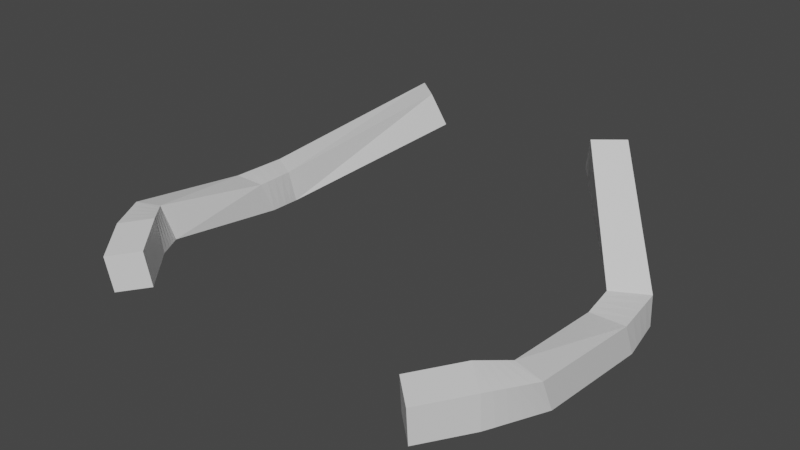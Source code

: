 # Source: hand_temp.blend  (saved by Blender 3.4.6; exported with 4.5.12 LTS)
import bpy
from mathutils import Matrix  # noqa: F401  (used for matrix-valued properties, if any)

bpy.ops.wm.read_factory_settings(use_empty=True)
scene = bpy.context.scene
scene.name = 'Scene'

# ---- collections
col_collection = bpy.data.collections.new('Collection'); scene.collection.children.link(col_collection)

# ---- materials (node trees are filled in below, after node groups)
mat_material = bpy.data.materials.new('Material')
mat_material.alpha_threshold = 0.0
mat_material.use_transparent_shadow = False
mat_material.roughness = 0.5
mat_material.line_color = (0.0, 0.0, 0.0, 1.0)

# ---- material node trees
mat_material.use_nodes = True; mat_material.node_tree.nodes.clear()
_N = mat_material.node_tree.nodes; _L = mat_material.node_tree.links
n0 = _N.new('ShaderNodeOutputMaterial'); n0.name = 'Material Output'; n0.location = (300, 300)
n1 = _N.new('ShaderNodeBsdfPrincipled'); n1.name = 'Principled BSDF'; n1.location = (10, 300)
n1.distribution = 'GGX'
n1.subsurface_method = 'RANDOM_WALK_SKIN'
n1.inputs[3].default_value = 1.45
n1.inputs[27].default_value = (0.0, 0.0, 0.0, 1.0)
n1.inputs[28].default_value = 1.0
_L.new(n1.outputs[0], n0.inputs[0])
n0.is_active_output = True

# ---- world
world_world = bpy.data.worlds.new('World'); scene.world = world_world
world_world.use_nodes = True; world_world.node_tree.nodes.clear()
_N = world_world.node_tree.nodes; _L = world_world.node_tree.links
n0 = _N.new('ShaderNodeOutputWorld'); n0.name = 'World Output'; n0.location = (300, 300)
n1 = _N.new('ShaderNodeBackground'); n1.name = 'Background'; n1.location = (10, 300)
n1.inputs[0].default_value = (0.05088, 0.05088, 0.05088, 1.0)
_L.new(n1.outputs[0], n0.inputs[0])
n0.is_active_output = True
world_world.color = (0.05088, 0.05088, 0.05088)
world_world.use_sun_shadow = False
world_world.sun_shadow_jitter_overblur = 0.0

# ---- meshes
me_cube = bpy.data.meshes.new('Cube')
me_cube.from_pydata([(-0.9106, -0.007528, -0.1126), (-2.385, -1.207, -0.5495), (-1.018, -0.1391, 0.2595), (-2.061, -1.29, -0.943), (-2.032, -1.416, -0.5413), (-1.202, 0.2305, -0.1126), (-1.31, 0.09893, 0.2595), (-2.366, -1.141, -0.9216), (-2.071, -1.63, -0.9423), (-2.451, -1.792, -0.5702), (-2.448, -1.622, -0.9423), (-2.075, -1.8, -0.5702), (-2.479, -3.162, -0.3953), (-2.476, -2.992, -0.7673), (-2.099, -3.0, -0.7673), (-2.169, -3.101, -0.363), (-2.402, -1.354, -0.5547), (-2.418, -1.5, -0.5599), (-2.435, -1.646, -0.565), (-2.427, -1.502, -0.9371), (-2.407, -1.382, -0.9319), (-2.386, -1.261, -0.9268), (-2.064, -1.375, -0.9428), (-2.066, -1.46, -0.9426), (-2.069, -1.545, -0.9424), (-2.064, -1.704, -0.563), (-2.054, -1.608, -0.5557), (-2.043, -1.512, -0.5485), (-2.211, -3.61, -0.3816), (-2.188, -3.555, -0.7863), (-1.913, -3.304, -0.737), (-1.935, -3.359, -0.3323), (-1.845, -4.055, -0.439), (-1.822, -4.0, -0.8436), (-1.546, -3.749, -0.7943), (-1.569, -3.803, -0.3897), (-2.122, -3.152, -0.3568), (-2.075, -3.204, -0.3507), (-2.029, -3.255, -0.3446), (-1.982, -3.307, -0.3384), (-2.265, -3.52, -0.3844), (-2.318, -3.431, -0.3871), (-2.372, -3.341, -0.3898), (-2.425, -3.252, -0.3925), (-2.246, -3.443, -0.7825), (-2.303, -3.33, -0.7787), (-2.361, -3.217, -0.7749), (-2.418, -3.105, -0.7711), (-2.062, -3.061, -0.7613), (-2.025, -3.121, -0.7552), (-1.987, -3.182, -0.7491), (-1.95, -3.243, -0.743), (0.9106, -0.007528, -0.1126), (2.385, -1.207, -0.5495), (1.018, -0.1391, 0.2595), (2.061, -1.29, -0.943), (2.032, -1.416, -0.5413), (1.202, 0.2305, -0.1126), (1.31, 0.09893, 0.2595), (2.366, -1.141, -0.9216), (2.071, -1.63, -0.9423), (2.451, -1.792, -0.5702), (2.448, -1.622, -0.9423), (2.075, -1.8, -0.5702), (2.479, -3.162, -0.3953), (2.476, -2.992, -0.7673), (2.099, -3.0, -0.7673), (2.169, -3.101, -0.363), (2.402, -1.354, -0.5547), (2.418, -1.5, -0.5599), (2.435, -1.646, -0.565), (2.427, -1.502, -0.9371), (2.407, -1.382, -0.9319), (2.386, -1.261, -0.9268), (2.064, -1.375, -0.9428), (2.066, -1.46, -0.9426), (2.069, -1.545, -0.9424), (2.064, -1.704, -0.563), (2.054, -1.608, -0.5557), (2.043, -1.512, -0.5485), (2.211, -3.61, -0.3816), (2.188, -3.555, -0.7863), (1.913, -3.304, -0.737), (1.935, -3.359, -0.3323), (1.845, -4.055, -0.439), (1.822, -4.0, -0.8436), (1.546, -3.749, -0.7943), (1.569, -3.803, -0.3897), (2.122, -3.152, -0.3568), (2.075, -3.204, -0.3507), (2.029, -3.255, -0.3446), (1.982, -3.307, -0.3384), (2.265, -3.52, -0.3844), (2.318, -3.431, -0.3871), (2.372, -3.341, -0.3898), (2.425, -3.252, -0.3925), (2.246, -3.443, -0.7825), (2.303, -3.33, -0.7787), (2.361, -3.217, -0.7749), (2.418, -3.105, -0.7711), (2.062, -3.061, -0.7613), (2.025, -3.121, -0.7552), (1.987, -3.182, -0.7491), (1.95, -3.243, -0.743)], [], [(19, 18, 9, 10), (2, 0, 3, 4), (1, 7, 5, 6), (6, 5, 0, 2), (6, 2, 4, 1), (0, 5, 7, 3), (25, 24, 8, 11), (24, 19, 10, 8), (18, 25, 11, 9), (11, 8, 14, 15), (40, 39, 31, 28), (8, 10, 13, 14), (9, 11, 15, 12), (10, 9, 12, 13), (1, 4, 27, 16), (16, 27, 26, 17), (17, 26, 25, 18), (3, 7, 21, 22), (22, 21, 20, 23), (23, 20, 19, 24), (4, 3, 22, 27), (27, 22, 23, 26), (26, 23, 24, 25), (7, 1, 16, 21), (21, 16, 17, 20), (20, 17, 18, 19), (28, 31, 35, 32), (44, 40, 28, 29), (39, 51, 30, 31), (51, 44, 29, 30), (35, 34, 33, 32), (29, 28, 32, 33), (31, 30, 34, 35), (30, 29, 33, 34), (14, 13, 47, 48), (48, 47, 46, 49), (49, 46, 45, 50), (50, 45, 44, 51), (15, 14, 48, 36), (36, 48, 49, 37), (37, 49, 50, 38), (38, 50, 51, 39), (13, 12, 43, 47), (47, 43, 42, 46), (46, 42, 41, 45), (45, 41, 40, 44), (12, 15, 36, 43), (43, 36, 37, 42), (42, 37, 38, 41), (41, 38, 39, 40), (71, 62, 61, 70), (54, 56, 55, 52), (53, 58, 57, 59), (58, 54, 52, 57), (58, 53, 56, 54), (52, 55, 59, 57), (77, 63, 60, 76), (76, 60, 62, 71), (70, 61, 63, 77), (63, 67, 66, 60), (92, 80, 83, 91), (60, 66, 65, 62), (61, 64, 67, 63), (62, 65, 64, 61), (53, 68, 79, 56), (68, 69, 78, 79), (69, 70, 77, 78), (55, 74, 73, 59), (74, 75, 72, 73), (75, 76, 71, 72), (56, 79, 74, 55), (79, 78, 75, 74), (78, 77, 76, 75), (59, 73, 68, 53), (73, 72, 69, 68), (72, 71, 70, 69), (80, 84, 87, 83), (96, 81, 80, 92), (91, 83, 82, 103), (103, 82, 81, 96), (87, 84, 85, 86), (81, 85, 84, 80), (83, 87, 86, 82), (82, 86, 85, 81), (66, 100, 99, 65), (100, 101, 98, 99), (101, 102, 97, 98), (102, 103, 96, 97), (67, 88, 100, 66), (88, 89, 101, 100), (89, 90, 102, 101), (90, 91, 103, 102), (65, 99, 95, 64), (99, 98, 94, 95), (98, 97, 93, 94), (97, 96, 92, 93), (64, 95, 88, 67), (95, 94, 89, 88), (94, 93, 90, 89), (93, 92, 91, 90)])
_uv = me_cube.uv_layers.new(name='UVMap')
_uv.uv.foreach_set('vector', [0.625, 0.5, 0.375, 0.5, 0.375, 0.5, 0.625, 0.5, 0.375, 0.25, 0.625, 0.25, 0.625, 0.5, 0.375, 0.5, 0.375, 0.5, 0.625, 0.5, 0.625, 0.75, 0.375, 0.75, 0.375, 0.75, 0.625, 0.75, 0.625, 1.0, 0.375, 1.0, 0.125, 0.5, 0.375, 0.5, 0.375, 0.75, 0.125, 0.75, 0.625, 0.5, 0.875, 0.5, 0.875, 0.75, 0.625, 0.75, 0.375, 0.5, 0.625, 0.5, 0.625, 0.5, 0.375, 0.5, 0.625, 0.75, 0.875, 0.75, 0.875, 0.75, 0.625, 0.75, 0.125, 0.75, 0.375, 0.75, 0.375, 0.75, 0.125, 0.75, 0.375, 0.5, 0.625, 0.5, 0.625, 0.5, 0.375, 0.5, 0.125, 0.75, 0.375, 0.75, 0.375, 0.75, 0.125, 0.75, 0.625, 0.75, 0.875, 0.75, 0.875, 0.75, 0.625, 0.75, 0.125, 0.75, 0.375, 0.75, 0.375, 0.75, 0.125, 0.75, 0.625, 0.5, 0.375, 0.5, 0.375, 0.5, 0.625, 0.5, 0.125, 0.75, 0.375, 0.75, 0.375, 0.75, 0.125, 0.75, 0.125, 0.75, 0.375, 0.75, 0.375, 0.75, 0.125, 0.75, 0.125, 0.75, 0.375, 0.75, 0.375, 0.75, 0.125, 0.75, 0.625, 0.75, 0.875, 0.75, 0.875, 0.75, 0.625, 0.75, 0.625, 0.75, 0.875, 0.75, 0.875, 0.75, 0.625, 0.75, 0.625, 0.75, 0.875, 0.75, 0.875, 0.75, 0.625, 0.75, 0.375, 0.5, 0.625, 0.5, 0.625, 0.5, 0.375, 0.5, 0.375, 0.5, 0.625, 0.5, 0.625, 0.5, 0.375, 0.5, 0.375, 0.5, 0.625, 0.5, 0.625, 0.5, 0.375, 0.5, 0.625, 0.5, 0.375, 0.5, 0.375, 0.5, 0.625, 0.5, 0.625, 0.5, 0.375, 0.5, 0.375, 0.5, 0.625, 0.5, 0.625, 0.5, 0.375, 0.5, 0.375, 0.5, 0.625, 0.5, 0.125, 0.75, 0.375, 0.75, 0.375, 0.75, 0.125, 0.75, 0.625, 0.5, 0.375, 0.5, 0.375, 0.5, 0.625, 0.5, 0.375, 0.5, 0.625, 0.5, 0.625, 0.5, 0.375, 0.5, 0.625, 0.75, 0.875, 0.75, 0.875, 0.75, 0.625, 0.75, 0.375, 0.0, 0.625, 0.0, 0.625, 0.25, 0.375, 0.25, 0.625, 0.5, 0.375, 0.5, 0.375, 0.5, 0.625, 0.5, 0.375, 0.5, 0.625, 0.5, 0.625, 0.5, 0.375, 0.5, 0.625, 0.75, 0.875, 0.75, 0.875, 0.75, 0.625, 0.75, 0.625, 0.75, 0.875, 0.75, 0.875, 0.75, 0.625, 0.75, 0.625, 0.75, 0.875, 0.75, 0.875, 0.75, 0.625, 0.75, 0.625, 0.75, 0.875, 0.75, 0.875, 0.75, 0.625, 0.75, 0.625, 0.75, 0.875, 0.75, 0.875, 0.75, 0.625, 0.75, 0.375, 0.5, 0.625, 0.5, 0.625, 0.5, 0.375, 0.5, 0.375, 0.5, 0.625, 0.5, 0.625, 0.5, 0.375, 0.5, 0.375, 0.5, 0.625, 0.5, 0.625, 0.5, 0.375, 0.5, 0.375, 0.5, 0.625, 0.5, 0.625, 0.5, 0.375, 0.5, 0.625, 0.5, 0.375, 0.5, 0.375, 0.5, 0.625, 0.5, 0.625, 0.5, 0.375, 0.5, 0.375, 0.5, 0.625, 0.5, 0.625, 0.5, 0.375, 0.5, 0.375, 0.5, 0.625, 0.5, 0.625, 0.5, 0.375, 0.5, 0.375, 0.5, 0.625, 0.5, 0.125, 0.75, 0.375, 0.75, 0.375, 0.75, 0.125, 0.75, 0.125, 0.75, 0.375, 0.75, 0.375, 0.75, 0.125, 0.75, 0.125, 0.75, 0.375, 0.75, 0.375, 0.75, 0.125, 0.75, 0.125, 0.75, 0.375, 0.75, 0.375, 0.75, 0.125, 0.75, 0.625, 0.5, 0.625, 0.5, 0.375, 0.5, 0.375, 0.5, 0.375, 0.25, 0.375, 0.5, 0.625, 0.5, 0.625, 0.25, 0.375, 0.5, 0.375, 0.75, 0.625, 0.75, 0.625, 0.5, 0.375, 0.75, 0.375, 1.0, 0.625, 1.0, 0.625, 0.75, 0.125, 0.5, 0.125, 0.75, 0.375, 0.75, 0.375, 0.5, 0.625, 0.5, 0.625, 0.75, 0.875, 0.75, 0.875, 0.5, 0.375, 0.5, 0.375, 0.5, 0.625, 0.5, 0.625, 0.5, 0.625, 0.75, 0.625, 0.75, 0.875, 0.75, 0.875, 0.75, 0.125, 0.75, 0.125, 0.75, 0.375, 0.75, 0.375, 0.75, 0.375, 0.5, 0.375, 0.5, 0.625, 0.5, 0.625, 0.5, 0.125, 0.75, 0.125, 0.75, 0.375, 0.75, 0.375, 0.75, 0.625, 0.75, 0.625, 0.75, 0.875, 0.75, 0.875, 0.75, 0.125, 0.75, 0.125, 0.75, 0.375, 0.75, 0.375, 0.75, 0.625, 0.5, 0.625, 0.5, 0.375, 0.5, 0.375, 0.5, 0.125, 0.75, 0.125, 0.75, 0.375, 0.75, 0.375, 0.75, 0.125, 0.75, 0.125, 0.75, 0.375, 0.75, 0.375, 0.75, 0.125, 0.75, 0.125, 0.75, 0.375, 0.75, 0.375, 0.75, 0.625, 0.75, 0.625, 0.75, 0.875, 0.75, 0.875, 0.75, 0.625, 0.75, 0.625, 0.75, 0.875, 0.75, 0.875, 0.75, 0.625, 0.75, 0.625, 0.75, 0.875, 0.75, 0.875, 0.75, 0.375, 0.5, 0.375, 0.5, 0.625, 0.5, 0.625, 0.5, 0.375, 0.5, 0.375, 0.5, 0.625, 0.5, 0.625, 0.5, 0.375, 0.5, 0.375, 0.5, 0.625, 0.5, 0.625, 0.5, 0.625, 0.5, 0.625, 0.5, 0.375, 0.5, 0.375, 0.5, 0.625, 0.5, 0.625, 0.5, 0.375, 0.5, 0.375, 0.5, 0.625, 0.5, 0.625, 0.5, 0.375, 0.5, 0.375, 0.5, 0.125, 0.75, 0.125, 0.75, 0.375, 0.75, 0.375, 0.75, 0.625, 0.5, 0.625, 0.5, 0.375, 0.5, 0.375, 0.5, 0.375, 0.5, 0.375, 0.5, 0.625, 0.5, 0.625, 0.5, 0.625, 0.75, 0.625, 0.75, 0.875, 0.75, 0.875, 0.75, 0.375, 0.0, 0.375, 0.25, 0.625, 0.25, 0.625, 0.0, 0.625, 0.5, 0.625, 0.5, 0.375, 0.5, 0.375, 0.5, 0.375, 0.5, 0.375, 0.5, 0.625, 0.5, 0.625, 0.5, 0.625, 0.75, 0.625, 0.75, 0.875, 0.75, 0.875, 0.75, 0.625, 0.75, 0.625, 0.75, 0.875, 0.75, 0.875, 0.75, 0.625, 0.75, 0.625, 0.75, 0.875, 0.75, 0.875, 0.75, 0.625, 0.75, 0.625, 0.75, 0.875, 0.75, 0.875, 0.75, 0.625, 0.75, 0.625, 0.75, 0.875, 0.75, 0.875, 0.75, 0.375, 0.5, 0.375, 0.5, 0.625, 0.5, 0.625, 0.5, 0.375, 0.5, 0.375, 0.5, 0.625, 0.5, 0.625, 0.5, 0.375, 0.5, 0.375, 0.5, 0.625, 0.5, 0.625, 0.5, 0.375, 0.5, 0.375, 0.5, 0.625, 0.5, 0.625, 0.5, 0.625, 0.5, 0.625, 0.5, 0.375, 0.5, 0.375, 0.5, 0.625, 0.5, 0.625, 0.5, 0.375, 0.5, 0.375, 0.5, 0.625, 0.5, 0.625, 0.5, 0.375, 0.5, 0.375, 0.5, 0.625, 0.5, 0.625, 0.5, 0.375, 0.5, 0.375, 0.5, 0.125, 0.75, 0.125, 0.75, 0.375, 0.75, 0.375, 0.75, 0.125, 0.75, 0.125, 0.75, 0.375, 0.75, 0.375, 0.75, 0.125, 0.75, 0.125, 0.75, 0.375, 0.75, 0.375, 0.75, 0.125, 0.75, 0.125, 0.75, 0.375, 0.75, 0.375, 0.75])
me_cube.materials.append(mat_material)
me_cube.use_mirror_x = True
me_cube.use_mirror_vertex_groups = False
me_cube.update()
arm_armature_001 = bpy.data.armatures.new('Armature.001')  # bones are not reproduced

# ---- objects
ob_cube = bpy.data.objects.new('Cube', me_cube)
ob_armature_001 = bpy.data.objects.new('Armature.001', arm_armature_001)

# ---- transforms, parenting, visibility, modifiers, constraints
ob_cube.parent = ob_armature_001
ob_cube.location = (0.0, 0.0, 0.0)
ob_cube.lock_rotations_4d = False
ob_cube.empty_display_type = 'ARROWS'
ob_cube.lineart.crease_threshold = 0.0
ob_cube.use_mesh_mirror_x = True
_vg = ob_cube.vertex_groups.new(name='arm1.R')
for _i, _w in zip([0, 1, 2, 3, 4, 5, 6, 7, 8, 9, 10, 11, 12, 13, 14, 15, 16, 17, 18, 19, 20, 21, 22, 23, 24, 25, 26, 27, 28, 29, 30, 31, 32, 33, 34, 35, 36, 37, 38, 39, 40, 41, 42, 43, 44, 45, 46, 47, 48, 49, 50, 51, 52, 53, 54, 55, 56, 57, 58, 59, 60, 61, 62, 63, 64, 65, 66, 67, 68, 69, 70, 71, 72, 73, 74, 75, 76, 77, 78, 79, 80, 81, 82, 83, 84, 85, 86, 87, 88, 89, 90, 91, 92, 93, 94, 95, 96, 97, 98, 99, 100, 101, 102, 103], [0.4343, 0.3694, 0.4385, 0.3763, 0.3617, 0.431, 0.4338, 0.3795, 0.1292, 0.0, 0.0, 0.0, 0.0, 0.0, 0.0, 0.0, 0.2952, 0.04348, 0.0, 0.02204, 0.2623, 0.3593, 0.3723, 0.3434, 0.2697, 0.0, 0.1966, 0.3159, 0.0, 0.0, 0.0, 0.0, 0.0, 0.0, 0.0, 0.0, 0.0, 0.0, 0.0, 0.0, 0.0, 0.0, 0.0, 0.0, 0.0, 0.0, 0.0, 0.0, 0.0, 0.0, 0.0, 0.0, 0.0, 0.0, 0.0, 0.0, 0.0, 0.0, 0.0, 0.0, 0.0, 0.0, 0.0, 0.0, 0.0, 0.0, 0.0, 0.0, 0.0, 0.0, 0.0, 0.0, 0.0, 0.0, 0.0, 0.0, 0.0, 0.0, 0.0, 0.0, 0.0, 0.0, 0.0, 0.0, 0.0, 0.0, 0.0, 0.0, 0.0, 0.0, 0.0, 0.0, 0.0, 0.0, 0.0, 0.0, 0.0, 0.0, 0.0, 0.0, 0.0, 0.0, 0.0, 0.0]): _vg.add([_i], _w, 'REPLACE')
_vg = ob_cube.vertex_groups.new(name='arm2.R')
for _i, _w in zip([0, 1, 2, 3, 4, 5, 6, 7, 8, 9, 10, 11, 12, 13, 14, 15, 16, 17, 18, 19, 20, 21, 22, 23, 24, 25, 26, 27, 28, 29, 30, 31, 32, 33, 34, 35, 36, 37, 38, 39, 40, 41, 42, 43, 44, 45, 46, 47, 48, 49, 50, 51, 52, 53, 54, 55, 56, 57, 58, 59, 60, 61, 62, 63, 64, 65, 66, 67, 68, 69, 70, 71, 72, 73, 74, 75, 76, 77, 78, 79, 80, 81, 82, 83, 84, 85, 86, 87, 88, 89, 90, 91, 92, 93, 94, 95, 96, 97, 98, 99, 100, 101, 102, 103], [0.0, 0.02063, 0.0, 0.0, 0.04357, 0.0, 0.0, 0.0, 0.2547, 0.2348, 0.2495, 0.2366, 0.2558, 0.2396, 0.2457, 0.248, 0.2563, 0.267, 0.2495, 0.2645, 0.2644, 0.1494, 0.0, 0.1796, 0.2482, 0.2468, 0.2551, 0.2178, 0.0, 0.0, 0.0, 0.0, 0.0, 0.0, 0.0, 0.0, 0.1774, 0.0, 0.0, 0.0, 0.0, 0.0, 0.08163, 0.2591, 0.0, 0.0, 0.2562, 0.2513, 0.2337, 0.1151, 0.0, 0.0, 0.0, 0.0, 0.0, 0.0, 0.0, 0.0, 0.0, 0.0, 0.0, 0.0, 0.0, 0.0, 0.0, 0.0, 0.0, 0.0, 0.0, 0.0, 0.0, 0.0, 0.0, 0.0, 0.0, 0.0, 0.0, 0.0, 0.0, 0.0, 0.0, 0.0, 0.0, 0.0, 0.0, 0.0, 0.0, 0.0, 0.0, 0.0, 0.0, 0.0, 0.0, 0.0, 0.0, 0.0, 0.0, 0.0, 0.0, 0.0, 0.0, 0.0, 0.0, 0.0]): _vg.add([_i], _w, 'REPLACE')
_vg = ob_cube.vertex_groups.new(name='arm3.R')
for _i, _w in zip([0, 1, 2, 3, 4, 5, 6, 7, 8, 9, 10, 11, 12, 13, 14, 15, 16, 17, 18, 19, 20, 21, 22, 23, 24, 25, 26, 27, 28, 29, 30, 31, 32, 33, 34, 35, 36, 37, 38, 39, 40, 41, 42, 43, 44, 45, 46, 47, 48, 49, 50, 51, 52, 53, 54, 55, 56, 57, 58, 59, 60, 61, 62, 63, 64, 65, 66, 67, 68, 69, 70, 71, 72, 73, 74, 75, 76, 77, 78, 79, 80, 81, 82, 83, 84, 85, 86, 87, 88, 89, 90, 91, 92, 93, 94, 95, 96, 97, 98, 99, 100, 101, 102, 103], [0.0, 0.0, 0.0, 0.0, 0.0, 0.0, 0.0, 0.0, 0.0, 0.0, 0.0, 0.0, 0.0, 0.0, 0.0, 0.0, 0.0, 0.0, 0.0, 0.0, 0.0, 0.0, 0.0, 0.0, 0.0, 0.0, 0.0, 0.0, 0.332, 0.3349, 0.3401, 0.3386, 0.3312, 0.3321, 0.3332, 0.3355, 0.2508, 0.3297, 0.3433, 0.3426, 0.3393, 0.3497, 0.3368, 0.0, 0.3485, 0.3616, 0.0, 0.0, 0.0, 0.0, 0.2173, 0.3172, 0.0, 0.0, 0.0, 0.0, 0.0, 0.0, 0.0, 0.0, 0.0, 0.0, 0.0, 0.0, 0.0, 0.0, 0.0, 0.0, 0.0, 0.0, 0.0, 0.0, 0.0, 0.0, 0.0, 0.0, 0.0, 0.0, 0.0, 0.0, 0.0, 0.0, 0.0, 0.0, 0.0, 0.0, 0.0, 0.0, 0.0, 0.0, 0.0, 0.0, 0.0, 0.0, 0.0, 0.0, 0.0, 0.0, 0.0, 0.0, 0.0, 0.0, 0.0, 0.0]): _vg.add([_i], _w, 'REPLACE')
_vg = ob_cube.vertex_groups.new(name='arm1.L')
for _i, _w in zip([0, 1, 2, 3, 4, 5, 6, 7, 8, 9, 10, 11, 12, 13, 14, 15, 16, 17, 18, 19, 20, 21, 22, 23, 24, 25, 26, 27, 28, 29, 30, 31, 32, 33, 34, 35, 36, 37, 38, 39, 40, 41, 42, 43, 44, 45, 46, 47, 48, 49, 50, 51, 52, 53, 54, 55, 56, 57, 58, 59, 60, 61, 62, 63, 64, 65, 66, 67, 68, 69, 70, 71, 72, 73, 74, 75, 76, 77, 78, 79, 80, 81, 82, 83, 84, 85, 86, 87, 88, 89, 90, 91, 92, 93, 94, 95, 96, 97, 98, 99, 100, 101, 102, 103], [0.0, 0.0, 0.0, 0.0, 0.0, 0.0, 0.0, 0.0, 0.0, 0.0, 0.0, 0.0, 0.0, 0.0, 0.0, 0.0, 0.0, 0.0, 0.0, 0.0, 0.0, 0.0, 0.0, 0.0, 0.0, 0.0, 0.0, 0.0, 0.0, 0.0, 0.0, 0.0, 0.0, 0.0, 0.0, 0.0, 0.0, 0.0, 0.0, 0.0, 0.0, 0.0, 0.0, 0.0, 0.0, 0.0, 0.0, 0.0, 0.0, 0.0, 0.0, 0.0, 0.4343, 0.3694, 0.4385, 0.3763, 0.3617, 0.431, 0.4338, 0.3795, 0.1292, 0.0, 0.0, 0.0, 0.0, 0.0, 0.0, 0.0, 0.2952, 0.04348, 0.0, 0.02204, 0.2623, 0.3593, 0.3723, 0.3434, 0.2697, 0.0, 0.1966, 0.3159, 0.0, 0.0, 0.0, 0.0, 0.0, 0.0, 0.0, 0.0, 0.0, 0.0, 0.0, 0.0, 0.0, 0.0, 0.0, 0.0, 0.0, 0.0, 0.0, 0.0, 0.0, 0.0, 0.0, 0.0]): _vg.add([_i], _w, 'REPLACE')
_vg = ob_cube.vertex_groups.new(name='arm2.L')
for _i, _w in zip([0, 1, 2, 3, 4, 5, 6, 7, 8, 9, 10, 11, 12, 13, 14, 15, 16, 17, 18, 19, 20, 21, 22, 23, 24, 25, 26, 27, 28, 29, 30, 31, 32, 33, 34, 35, 36, 37, 38, 39, 40, 41, 42, 43, 44, 45, 46, 47, 48, 49, 50, 51, 52, 53, 54, 55, 56, 57, 58, 59, 60, 61, 62, 63, 64, 65, 66, 67, 68, 69, 70, 71, 72, 73, 74, 75, 76, 77, 78, 79, 80, 81, 82, 83, 84, 85, 86, 87, 88, 89, 90, 91, 92, 93, 94, 95, 96, 97, 98, 99, 100, 101, 102, 103], [0.0, 0.0, 0.0, 0.0, 0.0, 0.0, 0.0, 0.0, 0.0, 0.0, 0.0, 0.0, 0.0, 0.0, 0.0, 0.0, 0.0, 0.0, 0.0, 0.0, 0.0, 0.0, 0.0, 0.0, 0.0, 0.0, 0.0, 0.0, 0.0, 0.0, 0.0, 0.0, 0.0, 0.0, 0.0, 0.0, 0.0, 0.0, 0.0, 0.0, 0.0, 0.0, 0.0, 0.0, 0.0, 0.0, 0.0, 0.0, 0.0, 0.0, 0.0, 0.0, 0.0, 0.02063, 0.0, 0.0, 0.04357, 0.0, 0.0, 0.0, 0.2547, 0.2348, 0.2495, 0.2366, 0.2558, 0.2396, 0.2457, 0.248, 0.2563, 0.267, 0.2495, 0.2645, 0.2644, 0.1494, 0.0, 0.1796, 0.2482, 0.2468, 0.2551, 0.2178, 0.0, 0.0, 0.0, 0.0, 0.0, 0.0, 0.0, 0.0, 0.1774, 0.0, 0.0, 0.0, 0.0, 0.0, 0.08163, 0.2591, 0.0, 0.0, 0.2562, 0.2513, 0.2337, 0.1151, 0.0, 0.0]): _vg.add([_i], _w, 'REPLACE')
_vg = ob_cube.vertex_groups.new(name='arm3.L')
for _i, _w in zip([0, 1, 2, 3, 4, 5, 6, 7, 8, 9, 10, 11, 12, 13, 14, 15, 16, 17, 18, 19, 20, 21, 22, 23, 24, 25, 26, 27, 28, 29, 30, 31, 32, 33, 34, 35, 36, 37, 38, 39, 40, 41, 42, 43, 44, 45, 46, 47, 48, 49, 50, 51, 52, 53, 54, 55, 56, 57, 58, 59, 60, 61, 62, 63, 64, 65, 66, 67, 68, 69, 70, 71, 72, 73, 74, 75, 76, 77, 78, 79, 80, 81, 82, 83, 84, 85, 86, 87, 88, 89, 90, 91, 92, 93, 94, 95, 96, 97, 98, 99, 100, 101, 102, 103], [0.0, 0.0, 0.0, 0.0, 0.0, 0.0, 0.0, 0.0, 0.0, 0.0, 0.0, 0.0, 0.0, 0.0, 0.0, 0.0, 0.0, 0.0, 0.0, 0.0, 0.0, 0.0, 0.0, 0.0, 0.0, 0.0, 0.0, 0.0, 0.0, 0.0, 0.0, 0.0, 0.0, 0.0, 0.0, 0.0, 0.0, 0.0, 0.0, 0.0, 0.0, 0.0, 0.0, 0.0, 0.0, 0.0, 0.0, 0.0, 0.0, 0.0, 0.0, 0.0, 0.0, 0.0, 0.0, 0.0, 0.0, 0.0, 0.0, 0.0, 0.0, 0.0, 0.0, 0.0, 0.0, 0.0, 0.0, 0.0, 0.0, 0.0, 0.0, 0.0, 0.0, 0.0, 0.0, 0.0, 0.0, 0.0, 0.0, 0.0, 0.332, 0.3349, 0.3401, 0.3386, 0.3312, 0.3321, 0.3332, 0.3355, 0.2508, 0.3297, 0.3433, 0.3426, 0.3393, 0.3497, 0.3368, 0.0, 0.3485, 0.3616, 0.0, 0.0, 0.0, 0.0, 0.2173, 0.3172]): _vg.add([_i], _w, 'REPLACE')
_m = ob_cube.modifiers.new('Armature.001', 'ARMATURE')
_m.object = ob_armature_001
ob_armature_001.location = (0.0, 0.0, 0.0)
ob_armature_001.show_in_front = True

# ---- collection membership
col_collection.objects.link(ob_cube)
col_collection.objects.link(ob_armature_001)

# ---- scene / render settings (as saved in the file)
scene.frame_start = 1; scene.frame_end = 250; scene.frame_set(1)
scene.render.engine = 'BLENDER_EEVEE_NEXT'
scene.cycles.sampling_pattern = 'TABULATED_SOBOL'
scene.cycles.use_light_tree = False
scene.view_settings.view_transform = 'Filmic'
bpy.context.view_layer.update()

# ---- added for rendering (the .blend has no active camera and no usable light): camera, sun
cam_auto = bpy.data.cameras.new('AutoCamera')
cam_auto.lens = 50.0
cam_auto.sensor_width = 36.0
cam_auto.clip_end = 1000.0
ob_auto_camera = bpy.data.objects.new('AutoCamera', cam_auto)
scene.collection.objects.link(ob_auto_camera)
ob_auto_camera.location = (6.16444, -9.30951, 4.58979)
ob_auto_camera.rotation_euler = (1.09748, -7.21219e-08, 0.694738)
scene.camera = ob_auto_camera
light_auto_sun = bpy.data.lights.new('AutoSun', 'SUN')
light_auto_sun.energy = 3.0
light_auto_sun.angle = 0.0523599
ob_auto_sun = bpy.data.objects.new('AutoSun', light_auto_sun)
scene.collection.objects.link(ob_auto_sun)
ob_auto_sun.rotation_euler = (0.872665, 0.174533, 0.523599)
bpy.context.view_layer.update()

